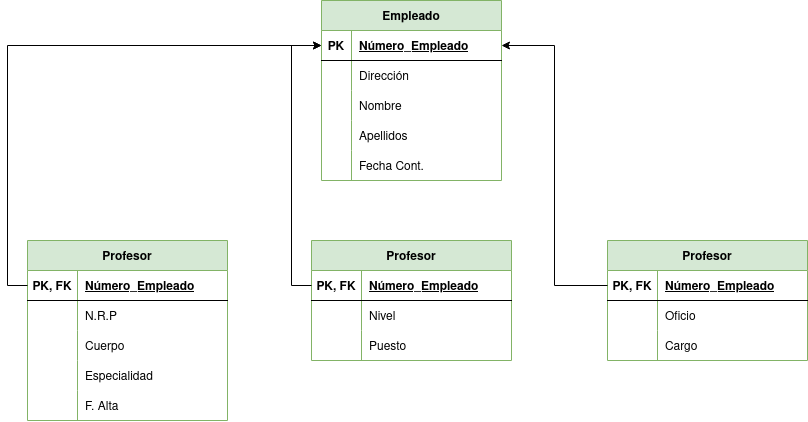

The diagram above was exported from draw.io. Its source (the exported page's mxGraphModel, read from the mxfile embedded in the PNG):
<mxGraphModel dx="1056" dy="1100" grid="1" gridSize="10" guides="1" tooltips="1" connect="1" arrows="1" fold="1" page="1" pageScale="1" pageWidth="827" pageHeight="1169" math="0" shadow="0">
  <root>
    <mxCell id="0" />
    <mxCell id="1" parent="0" />
    <mxCell id="Chk8DHpwKguTTFMvDzk7-1" value="Empleado" style="shape=table;startSize=30;container=1;collapsible=1;childLayout=tableLayout;fixedRows=1;rowLines=0;fontStyle=1;align=center;resizeLast=1;fillColor=#d5e8d4;strokeColor=#82b366;" vertex="1" parent="1">
      <mxGeometry x="324" y="40" width="180" height="180" as="geometry" />
    </mxCell>
    <mxCell id="Chk8DHpwKguTTFMvDzk7-2" value="" style="shape=tableRow;horizontal=0;startSize=0;swimlaneHead=0;swimlaneBody=0;fillColor=none;collapsible=0;dropTarget=0;points=[[0,0.5],[1,0.5]];portConstraint=eastwest;top=0;left=0;right=0;bottom=1;" vertex="1" parent="Chk8DHpwKguTTFMvDzk7-1">
      <mxGeometry y="30" width="180" height="30" as="geometry" />
    </mxCell>
    <mxCell id="Chk8DHpwKguTTFMvDzk7-3" value="PK" style="shape=partialRectangle;connectable=0;fillColor=none;top=0;left=0;bottom=0;right=0;fontStyle=1;overflow=hidden;" vertex="1" parent="Chk8DHpwKguTTFMvDzk7-2">
      <mxGeometry width="30" height="30" as="geometry">
        <mxRectangle width="30" height="30" as="alternateBounds" />
      </mxGeometry>
    </mxCell>
    <mxCell id="Chk8DHpwKguTTFMvDzk7-4" value="Número_Empleado" style="shape=partialRectangle;connectable=0;fillColor=none;top=0;left=0;bottom=0;right=0;align=left;spacingLeft=6;fontStyle=5;overflow=hidden;" vertex="1" parent="Chk8DHpwKguTTFMvDzk7-2">
      <mxGeometry x="30" width="150" height="30" as="geometry">
        <mxRectangle width="150" height="30" as="alternateBounds" />
      </mxGeometry>
    </mxCell>
    <mxCell id="Chk8DHpwKguTTFMvDzk7-5" value="" style="shape=tableRow;horizontal=0;startSize=0;swimlaneHead=0;swimlaneBody=0;fillColor=none;collapsible=0;dropTarget=0;points=[[0,0.5],[1,0.5]];portConstraint=eastwest;top=0;left=0;right=0;bottom=0;" vertex="1" parent="Chk8DHpwKguTTFMvDzk7-1">
      <mxGeometry y="60" width="180" height="30" as="geometry" />
    </mxCell>
    <mxCell id="Chk8DHpwKguTTFMvDzk7-6" value="" style="shape=partialRectangle;connectable=0;fillColor=none;top=0;left=0;bottom=0;right=0;editable=1;overflow=hidden;" vertex="1" parent="Chk8DHpwKguTTFMvDzk7-5">
      <mxGeometry width="30" height="30" as="geometry">
        <mxRectangle width="30" height="30" as="alternateBounds" />
      </mxGeometry>
    </mxCell>
    <mxCell id="Chk8DHpwKguTTFMvDzk7-7" value="Dirección" style="shape=partialRectangle;connectable=0;fillColor=none;top=0;left=0;bottom=0;right=0;align=left;spacingLeft=6;overflow=hidden;" vertex="1" parent="Chk8DHpwKguTTFMvDzk7-5">
      <mxGeometry x="30" width="150" height="30" as="geometry">
        <mxRectangle width="150" height="30" as="alternateBounds" />
      </mxGeometry>
    </mxCell>
    <mxCell id="Chk8DHpwKguTTFMvDzk7-8" value="" style="shape=tableRow;horizontal=0;startSize=0;swimlaneHead=0;swimlaneBody=0;fillColor=none;collapsible=0;dropTarget=0;points=[[0,0.5],[1,0.5]];portConstraint=eastwest;top=0;left=0;right=0;bottom=0;" vertex="1" parent="Chk8DHpwKguTTFMvDzk7-1">
      <mxGeometry y="90" width="180" height="30" as="geometry" />
    </mxCell>
    <mxCell id="Chk8DHpwKguTTFMvDzk7-9" value="" style="shape=partialRectangle;connectable=0;fillColor=none;top=0;left=0;bottom=0;right=0;editable=1;overflow=hidden;" vertex="1" parent="Chk8DHpwKguTTFMvDzk7-8">
      <mxGeometry width="30" height="30" as="geometry">
        <mxRectangle width="30" height="30" as="alternateBounds" />
      </mxGeometry>
    </mxCell>
    <mxCell id="Chk8DHpwKguTTFMvDzk7-10" value="Nombre" style="shape=partialRectangle;connectable=0;fillColor=none;top=0;left=0;bottom=0;right=0;align=left;spacingLeft=6;overflow=hidden;" vertex="1" parent="Chk8DHpwKguTTFMvDzk7-8">
      <mxGeometry x="30" width="150" height="30" as="geometry">
        <mxRectangle width="150" height="30" as="alternateBounds" />
      </mxGeometry>
    </mxCell>
    <mxCell id="Chk8DHpwKguTTFMvDzk7-11" value="" style="shape=tableRow;horizontal=0;startSize=0;swimlaneHead=0;swimlaneBody=0;fillColor=none;collapsible=0;dropTarget=0;points=[[0,0.5],[1,0.5]];portConstraint=eastwest;top=0;left=0;right=0;bottom=0;" vertex="1" parent="Chk8DHpwKguTTFMvDzk7-1">
      <mxGeometry y="120" width="180" height="30" as="geometry" />
    </mxCell>
    <mxCell id="Chk8DHpwKguTTFMvDzk7-12" value="" style="shape=partialRectangle;connectable=0;fillColor=none;top=0;left=0;bottom=0;right=0;editable=1;overflow=hidden;" vertex="1" parent="Chk8DHpwKguTTFMvDzk7-11">
      <mxGeometry width="30" height="30" as="geometry">
        <mxRectangle width="30" height="30" as="alternateBounds" />
      </mxGeometry>
    </mxCell>
    <mxCell id="Chk8DHpwKguTTFMvDzk7-13" value="Apellidos" style="shape=partialRectangle;connectable=0;fillColor=none;top=0;left=0;bottom=0;right=0;align=left;spacingLeft=6;overflow=hidden;" vertex="1" parent="Chk8DHpwKguTTFMvDzk7-11">
      <mxGeometry x="30" width="150" height="30" as="geometry">
        <mxRectangle width="150" height="30" as="alternateBounds" />
      </mxGeometry>
    </mxCell>
    <mxCell id="Chk8DHpwKguTTFMvDzk7-15" value="" style="shape=tableRow;horizontal=0;startSize=0;swimlaneHead=0;swimlaneBody=0;fillColor=none;collapsible=0;dropTarget=0;points=[[0,0.5],[1,0.5]];portConstraint=eastwest;top=0;left=0;right=0;bottom=0;" vertex="1" parent="Chk8DHpwKguTTFMvDzk7-1">
      <mxGeometry y="150" width="180" height="30" as="geometry" />
    </mxCell>
    <mxCell id="Chk8DHpwKguTTFMvDzk7-16" value="" style="shape=partialRectangle;connectable=0;fillColor=none;top=0;left=0;bottom=0;right=0;editable=1;overflow=hidden;" vertex="1" parent="Chk8DHpwKguTTFMvDzk7-15">
      <mxGeometry width="30" height="30" as="geometry">
        <mxRectangle width="30" height="30" as="alternateBounds" />
      </mxGeometry>
    </mxCell>
    <mxCell id="Chk8DHpwKguTTFMvDzk7-17" value="Fecha Cont." style="shape=partialRectangle;connectable=0;fillColor=none;top=0;left=0;bottom=0;right=0;align=left;spacingLeft=6;overflow=hidden;" vertex="1" parent="Chk8DHpwKguTTFMvDzk7-15">
      <mxGeometry x="30" width="150" height="30" as="geometry">
        <mxRectangle width="150" height="30" as="alternateBounds" />
      </mxGeometry>
    </mxCell>
    <mxCell id="Chk8DHpwKguTTFMvDzk7-18" value="Profesor" style="shape=table;startSize=30;container=1;collapsible=1;childLayout=tableLayout;fixedRows=1;rowLines=0;fontStyle=1;align=center;resizeLast=1;fillColor=#d5e8d4;strokeColor=#82b366;" vertex="1" parent="1">
      <mxGeometry x="30" y="280" width="200" height="180" as="geometry">
        <mxRectangle x="50" y="280" width="90" height="30" as="alternateBounds" />
      </mxGeometry>
    </mxCell>
    <mxCell id="Chk8DHpwKguTTFMvDzk7-19" value="" style="shape=tableRow;horizontal=0;startSize=0;swimlaneHead=0;swimlaneBody=0;fillColor=none;collapsible=0;dropTarget=0;points=[[0,0.5],[1,0.5]];portConstraint=eastwest;top=0;left=0;right=0;bottom=1;" vertex="1" parent="Chk8DHpwKguTTFMvDzk7-18">
      <mxGeometry y="30" width="200" height="30" as="geometry" />
    </mxCell>
    <mxCell id="Chk8DHpwKguTTFMvDzk7-20" value="PK, FK" style="shape=partialRectangle;connectable=0;fillColor=none;top=0;left=0;bottom=0;right=0;fontStyle=1;overflow=hidden;" vertex="1" parent="Chk8DHpwKguTTFMvDzk7-19">
      <mxGeometry width="50" height="30" as="geometry">
        <mxRectangle width="50" height="30" as="alternateBounds" />
      </mxGeometry>
    </mxCell>
    <mxCell id="Chk8DHpwKguTTFMvDzk7-21" value="Número_Empleado" style="shape=partialRectangle;connectable=0;fillColor=none;top=0;left=0;bottom=0;right=0;align=left;spacingLeft=6;fontStyle=5;overflow=hidden;" vertex="1" parent="Chk8DHpwKguTTFMvDzk7-19">
      <mxGeometry x="50" width="150" height="30" as="geometry">
        <mxRectangle width="150" height="30" as="alternateBounds" />
      </mxGeometry>
    </mxCell>
    <mxCell id="Chk8DHpwKguTTFMvDzk7-22" value="" style="shape=tableRow;horizontal=0;startSize=0;swimlaneHead=0;swimlaneBody=0;fillColor=none;collapsible=0;dropTarget=0;points=[[0,0.5],[1,0.5]];portConstraint=eastwest;top=0;left=0;right=0;bottom=0;" vertex="1" parent="Chk8DHpwKguTTFMvDzk7-18">
      <mxGeometry y="60" width="200" height="30" as="geometry" />
    </mxCell>
    <mxCell id="Chk8DHpwKguTTFMvDzk7-23" value="" style="shape=partialRectangle;connectable=0;fillColor=none;top=0;left=0;bottom=0;right=0;editable=1;overflow=hidden;" vertex="1" parent="Chk8DHpwKguTTFMvDzk7-22">
      <mxGeometry width="50" height="30" as="geometry">
        <mxRectangle width="50" height="30" as="alternateBounds" />
      </mxGeometry>
    </mxCell>
    <mxCell id="Chk8DHpwKguTTFMvDzk7-24" value="N.R.P" style="shape=partialRectangle;connectable=0;fillColor=none;top=0;left=0;bottom=0;right=0;align=left;spacingLeft=6;overflow=hidden;" vertex="1" parent="Chk8DHpwKguTTFMvDzk7-22">
      <mxGeometry x="50" width="150" height="30" as="geometry">
        <mxRectangle width="150" height="30" as="alternateBounds" />
      </mxGeometry>
    </mxCell>
    <mxCell id="Chk8DHpwKguTTFMvDzk7-25" value="" style="shape=tableRow;horizontal=0;startSize=0;swimlaneHead=0;swimlaneBody=0;fillColor=none;collapsible=0;dropTarget=0;points=[[0,0.5],[1,0.5]];portConstraint=eastwest;top=0;left=0;right=0;bottom=0;" vertex="1" parent="Chk8DHpwKguTTFMvDzk7-18">
      <mxGeometry y="90" width="200" height="30" as="geometry" />
    </mxCell>
    <mxCell id="Chk8DHpwKguTTFMvDzk7-26" value="" style="shape=partialRectangle;connectable=0;fillColor=none;top=0;left=0;bottom=0;right=0;editable=1;overflow=hidden;" vertex="1" parent="Chk8DHpwKguTTFMvDzk7-25">
      <mxGeometry width="50" height="30" as="geometry">
        <mxRectangle width="50" height="30" as="alternateBounds" />
      </mxGeometry>
    </mxCell>
    <mxCell id="Chk8DHpwKguTTFMvDzk7-27" value="Cuerpo" style="shape=partialRectangle;connectable=0;fillColor=none;top=0;left=0;bottom=0;right=0;align=left;spacingLeft=6;overflow=hidden;" vertex="1" parent="Chk8DHpwKguTTFMvDzk7-25">
      <mxGeometry x="50" width="150" height="30" as="geometry">
        <mxRectangle width="150" height="30" as="alternateBounds" />
      </mxGeometry>
    </mxCell>
    <mxCell id="Chk8DHpwKguTTFMvDzk7-28" value="" style="shape=tableRow;horizontal=0;startSize=0;swimlaneHead=0;swimlaneBody=0;fillColor=none;collapsible=0;dropTarget=0;points=[[0,0.5],[1,0.5]];portConstraint=eastwest;top=0;left=0;right=0;bottom=0;" vertex="1" parent="Chk8DHpwKguTTFMvDzk7-18">
      <mxGeometry y="120" width="200" height="30" as="geometry" />
    </mxCell>
    <mxCell id="Chk8DHpwKguTTFMvDzk7-29" value="" style="shape=partialRectangle;connectable=0;fillColor=none;top=0;left=0;bottom=0;right=0;editable=1;overflow=hidden;" vertex="1" parent="Chk8DHpwKguTTFMvDzk7-28">
      <mxGeometry width="50" height="30" as="geometry">
        <mxRectangle width="50" height="30" as="alternateBounds" />
      </mxGeometry>
    </mxCell>
    <mxCell id="Chk8DHpwKguTTFMvDzk7-30" value="Especialidad" style="shape=partialRectangle;connectable=0;fillColor=none;top=0;left=0;bottom=0;right=0;align=left;spacingLeft=6;overflow=hidden;" vertex="1" parent="Chk8DHpwKguTTFMvDzk7-28">
      <mxGeometry x="50" width="150" height="30" as="geometry">
        <mxRectangle width="150" height="30" as="alternateBounds" />
      </mxGeometry>
    </mxCell>
    <mxCell id="Chk8DHpwKguTTFMvDzk7-31" value="" style="shape=tableRow;horizontal=0;startSize=0;swimlaneHead=0;swimlaneBody=0;fillColor=none;collapsible=0;dropTarget=0;points=[[0,0.5],[1,0.5]];portConstraint=eastwest;top=0;left=0;right=0;bottom=0;" vertex="1" parent="Chk8DHpwKguTTFMvDzk7-18">
      <mxGeometry y="150" width="200" height="30" as="geometry" />
    </mxCell>
    <mxCell id="Chk8DHpwKguTTFMvDzk7-32" value="" style="shape=partialRectangle;connectable=0;fillColor=none;top=0;left=0;bottom=0;right=0;editable=1;overflow=hidden;" vertex="1" parent="Chk8DHpwKguTTFMvDzk7-31">
      <mxGeometry width="50" height="30" as="geometry">
        <mxRectangle width="50" height="30" as="alternateBounds" />
      </mxGeometry>
    </mxCell>
    <mxCell id="Chk8DHpwKguTTFMvDzk7-33" value="F. Alta" style="shape=partialRectangle;connectable=0;fillColor=none;top=0;left=0;bottom=0;right=0;align=left;spacingLeft=6;overflow=hidden;" vertex="1" parent="Chk8DHpwKguTTFMvDzk7-31">
      <mxGeometry x="50" width="150" height="30" as="geometry">
        <mxRectangle width="150" height="30" as="alternateBounds" />
      </mxGeometry>
    </mxCell>
    <mxCell id="Chk8DHpwKguTTFMvDzk7-66" value="Profesor" style="shape=table;startSize=30;container=1;collapsible=1;childLayout=tableLayout;fixedRows=1;rowLines=0;fontStyle=1;align=center;resizeLast=1;fillColor=#d5e8d4;strokeColor=#82b366;" vertex="1" parent="1">
      <mxGeometry x="314" y="280" width="200" height="120" as="geometry">
        <mxRectangle x="50" y="280" width="90" height="30" as="alternateBounds" />
      </mxGeometry>
    </mxCell>
    <mxCell id="Chk8DHpwKguTTFMvDzk7-67" value="" style="shape=tableRow;horizontal=0;startSize=0;swimlaneHead=0;swimlaneBody=0;fillColor=none;collapsible=0;dropTarget=0;points=[[0,0.5],[1,0.5]];portConstraint=eastwest;top=0;left=0;right=0;bottom=1;" vertex="1" parent="Chk8DHpwKguTTFMvDzk7-66">
      <mxGeometry y="30" width="200" height="30" as="geometry" />
    </mxCell>
    <mxCell id="Chk8DHpwKguTTFMvDzk7-68" value="PK, FK" style="shape=partialRectangle;connectable=0;fillColor=none;top=0;left=0;bottom=0;right=0;fontStyle=1;overflow=hidden;" vertex="1" parent="Chk8DHpwKguTTFMvDzk7-67">
      <mxGeometry width="50" height="30" as="geometry">
        <mxRectangle width="50" height="30" as="alternateBounds" />
      </mxGeometry>
    </mxCell>
    <mxCell id="Chk8DHpwKguTTFMvDzk7-69" value="Número_Empleado" style="shape=partialRectangle;connectable=0;fillColor=none;top=0;left=0;bottom=0;right=0;align=left;spacingLeft=6;fontStyle=5;overflow=hidden;" vertex="1" parent="Chk8DHpwKguTTFMvDzk7-67">
      <mxGeometry x="50" width="150" height="30" as="geometry">
        <mxRectangle width="150" height="30" as="alternateBounds" />
      </mxGeometry>
    </mxCell>
    <mxCell id="Chk8DHpwKguTTFMvDzk7-70" value="" style="shape=tableRow;horizontal=0;startSize=0;swimlaneHead=0;swimlaneBody=0;fillColor=none;collapsible=0;dropTarget=0;points=[[0,0.5],[1,0.5]];portConstraint=eastwest;top=0;left=0;right=0;bottom=0;" vertex="1" parent="Chk8DHpwKguTTFMvDzk7-66">
      <mxGeometry y="60" width="200" height="30" as="geometry" />
    </mxCell>
    <mxCell id="Chk8DHpwKguTTFMvDzk7-71" value="" style="shape=partialRectangle;connectable=0;fillColor=none;top=0;left=0;bottom=0;right=0;editable=1;overflow=hidden;" vertex="1" parent="Chk8DHpwKguTTFMvDzk7-70">
      <mxGeometry width="50" height="30" as="geometry">
        <mxRectangle width="50" height="30" as="alternateBounds" />
      </mxGeometry>
    </mxCell>
    <mxCell id="Chk8DHpwKguTTFMvDzk7-72" value="Nivel" style="shape=partialRectangle;connectable=0;fillColor=none;top=0;left=0;bottom=0;right=0;align=left;spacingLeft=6;overflow=hidden;" vertex="1" parent="Chk8DHpwKguTTFMvDzk7-70">
      <mxGeometry x="50" width="150" height="30" as="geometry">
        <mxRectangle width="150" height="30" as="alternateBounds" />
      </mxGeometry>
    </mxCell>
    <mxCell id="Chk8DHpwKguTTFMvDzk7-73" value="" style="shape=tableRow;horizontal=0;startSize=0;swimlaneHead=0;swimlaneBody=0;fillColor=none;collapsible=0;dropTarget=0;points=[[0,0.5],[1,0.5]];portConstraint=eastwest;top=0;left=0;right=0;bottom=0;" vertex="1" parent="Chk8DHpwKguTTFMvDzk7-66">
      <mxGeometry y="90" width="200" height="30" as="geometry" />
    </mxCell>
    <mxCell id="Chk8DHpwKguTTFMvDzk7-74" value="" style="shape=partialRectangle;connectable=0;fillColor=none;top=0;left=0;bottom=0;right=0;editable=1;overflow=hidden;" vertex="1" parent="Chk8DHpwKguTTFMvDzk7-73">
      <mxGeometry width="50" height="30" as="geometry">
        <mxRectangle width="50" height="30" as="alternateBounds" />
      </mxGeometry>
    </mxCell>
    <mxCell id="Chk8DHpwKguTTFMvDzk7-75" value="Puesto" style="shape=partialRectangle;connectable=0;fillColor=none;top=0;left=0;bottom=0;right=0;align=left;spacingLeft=6;overflow=hidden;" vertex="1" parent="Chk8DHpwKguTTFMvDzk7-73">
      <mxGeometry x="50" width="150" height="30" as="geometry">
        <mxRectangle width="150" height="30" as="alternateBounds" />
      </mxGeometry>
    </mxCell>
    <mxCell id="Chk8DHpwKguTTFMvDzk7-82" value="Profesor" style="shape=table;startSize=30;container=1;collapsible=1;childLayout=tableLayout;fixedRows=1;rowLines=0;fontStyle=1;align=center;resizeLast=1;fillColor=#d5e8d4;strokeColor=#82b366;" vertex="1" parent="1">
      <mxGeometry x="610" y="280" width="200" height="120" as="geometry">
        <mxRectangle x="50" y="280" width="90" height="30" as="alternateBounds" />
      </mxGeometry>
    </mxCell>
    <mxCell id="Chk8DHpwKguTTFMvDzk7-83" value="" style="shape=tableRow;horizontal=0;startSize=0;swimlaneHead=0;swimlaneBody=0;fillColor=none;collapsible=0;dropTarget=0;points=[[0,0.5],[1,0.5]];portConstraint=eastwest;top=0;left=0;right=0;bottom=1;" vertex="1" parent="Chk8DHpwKguTTFMvDzk7-82">
      <mxGeometry y="30" width="200" height="30" as="geometry" />
    </mxCell>
    <mxCell id="Chk8DHpwKguTTFMvDzk7-84" value="PK, FK" style="shape=partialRectangle;connectable=0;fillColor=none;top=0;left=0;bottom=0;right=0;fontStyle=1;overflow=hidden;" vertex="1" parent="Chk8DHpwKguTTFMvDzk7-83">
      <mxGeometry width="50" height="30" as="geometry">
        <mxRectangle width="50" height="30" as="alternateBounds" />
      </mxGeometry>
    </mxCell>
    <mxCell id="Chk8DHpwKguTTFMvDzk7-85" value="Número_Empleado" style="shape=partialRectangle;connectable=0;fillColor=none;top=0;left=0;bottom=0;right=0;align=left;spacingLeft=6;fontStyle=5;overflow=hidden;" vertex="1" parent="Chk8DHpwKguTTFMvDzk7-83">
      <mxGeometry x="50" width="150" height="30" as="geometry">
        <mxRectangle width="150" height="30" as="alternateBounds" />
      </mxGeometry>
    </mxCell>
    <mxCell id="Chk8DHpwKguTTFMvDzk7-86" value="" style="shape=tableRow;horizontal=0;startSize=0;swimlaneHead=0;swimlaneBody=0;fillColor=none;collapsible=0;dropTarget=0;points=[[0,0.5],[1,0.5]];portConstraint=eastwest;top=0;left=0;right=0;bottom=0;" vertex="1" parent="Chk8DHpwKguTTFMvDzk7-82">
      <mxGeometry y="60" width="200" height="30" as="geometry" />
    </mxCell>
    <mxCell id="Chk8DHpwKguTTFMvDzk7-87" value="" style="shape=partialRectangle;connectable=0;fillColor=none;top=0;left=0;bottom=0;right=0;editable=1;overflow=hidden;" vertex="1" parent="Chk8DHpwKguTTFMvDzk7-86">
      <mxGeometry width="50" height="30" as="geometry">
        <mxRectangle width="50" height="30" as="alternateBounds" />
      </mxGeometry>
    </mxCell>
    <mxCell id="Chk8DHpwKguTTFMvDzk7-88" value="Oficio" style="shape=partialRectangle;connectable=0;fillColor=none;top=0;left=0;bottom=0;right=0;align=left;spacingLeft=6;overflow=hidden;" vertex="1" parent="Chk8DHpwKguTTFMvDzk7-86">
      <mxGeometry x="50" width="150" height="30" as="geometry">
        <mxRectangle width="150" height="30" as="alternateBounds" />
      </mxGeometry>
    </mxCell>
    <mxCell id="Chk8DHpwKguTTFMvDzk7-89" value="" style="shape=tableRow;horizontal=0;startSize=0;swimlaneHead=0;swimlaneBody=0;fillColor=none;collapsible=0;dropTarget=0;points=[[0,0.5],[1,0.5]];portConstraint=eastwest;top=0;left=0;right=0;bottom=0;" vertex="1" parent="Chk8DHpwKguTTFMvDzk7-82">
      <mxGeometry y="90" width="200" height="30" as="geometry" />
    </mxCell>
    <mxCell id="Chk8DHpwKguTTFMvDzk7-90" value="" style="shape=partialRectangle;connectable=0;fillColor=none;top=0;left=0;bottom=0;right=0;editable=1;overflow=hidden;" vertex="1" parent="Chk8DHpwKguTTFMvDzk7-89">
      <mxGeometry width="50" height="30" as="geometry">
        <mxRectangle width="50" height="30" as="alternateBounds" />
      </mxGeometry>
    </mxCell>
    <mxCell id="Chk8DHpwKguTTFMvDzk7-91" value="Cargo" style="shape=partialRectangle;connectable=0;fillColor=none;top=0;left=0;bottom=0;right=0;align=left;spacingLeft=6;overflow=hidden;" vertex="1" parent="Chk8DHpwKguTTFMvDzk7-89">
      <mxGeometry x="50" width="150" height="30" as="geometry">
        <mxRectangle width="150" height="30" as="alternateBounds" />
      </mxGeometry>
    </mxCell>
    <mxCell id="Chk8DHpwKguTTFMvDzk7-98" style="edgeStyle=orthogonalEdgeStyle;rounded=0;orthogonalLoop=1;jettySize=auto;html=1;exitX=0;exitY=0.5;exitDx=0;exitDy=0;" edge="1" parent="1" source="Chk8DHpwKguTTFMvDzk7-19" target="Chk8DHpwKguTTFMvDzk7-2">
      <mxGeometry relative="1" as="geometry" />
    </mxCell>
    <mxCell id="Chk8DHpwKguTTFMvDzk7-99" style="edgeStyle=orthogonalEdgeStyle;rounded=0;orthogonalLoop=1;jettySize=auto;html=1;exitX=0;exitY=0.5;exitDx=0;exitDy=0;entryX=0;entryY=0.5;entryDx=0;entryDy=0;" edge="1" parent="1" source="Chk8DHpwKguTTFMvDzk7-67" target="Chk8DHpwKguTTFMvDzk7-2">
      <mxGeometry relative="1" as="geometry" />
    </mxCell>
    <mxCell id="Chk8DHpwKguTTFMvDzk7-100" style="edgeStyle=orthogonalEdgeStyle;rounded=0;orthogonalLoop=1;jettySize=auto;html=1;exitX=0;exitY=0.5;exitDx=0;exitDy=0;" edge="1" parent="1" source="Chk8DHpwKguTTFMvDzk7-83" target="Chk8DHpwKguTTFMvDzk7-2">
      <mxGeometry relative="1" as="geometry" />
    </mxCell>
  </root>
</mxGraphModel>